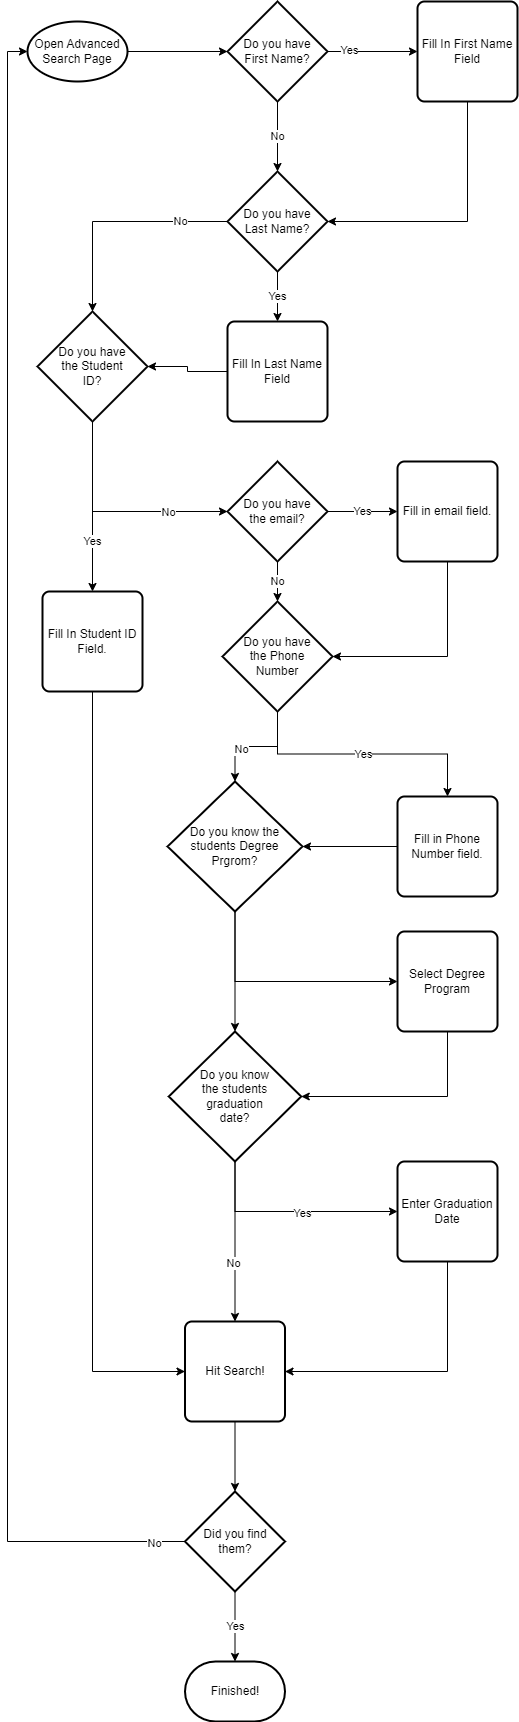

The diagram above was exported from draw.io. Its source (the exported page's mxGraphModel, read from the mxfile embedded in the PNG):
<mxGraphModel dx="1050" dy="541" grid="1" gridSize="10" guides="1" tooltips="1" connect="1" arrows="1" fold="1" page="1" pageScale="1" pageWidth="1800" pageHeight="1100" math="0" shadow="0">
  <root>
    <mxCell id="0" />
    <mxCell id="1" parent="0" />
    <mxCell id="i741PrHGnJmv_SQ6SOw4-5" style="edgeStyle=orthogonalEdgeStyle;rounded=0;orthogonalLoop=1;jettySize=auto;html=1;exitX=1;exitY=0.5;exitDx=0;exitDy=0;exitPerimeter=0;entryX=0;entryY=0.5;entryDx=0;entryDy=0;entryPerimeter=0;" edge="1" parent="1" source="i741PrHGnJmv_SQ6SOw4-1" target="i741PrHGnJmv_SQ6SOw4-6">
      <mxGeometry relative="1" as="geometry">
        <mxPoint x="200" y="40" as="targetPoint" />
      </mxGeometry>
    </mxCell>
    <mxCell id="i741PrHGnJmv_SQ6SOw4-1" value="Open Advanced&lt;br&gt;Search Page" style="strokeWidth=2;html=1;shape=mxgraph.flowchart.start_1;whiteSpace=wrap;" vertex="1" parent="1">
      <mxGeometry x="40" y="50" width="100" height="60" as="geometry" />
    </mxCell>
    <mxCell id="i741PrHGnJmv_SQ6SOw4-7" style="edgeStyle=orthogonalEdgeStyle;rounded=0;orthogonalLoop=1;jettySize=auto;html=1;exitX=1;exitY=0.5;exitDx=0;exitDy=0;exitPerimeter=0;entryX=0;entryY=0.5;entryDx=0;entryDy=0;" edge="1" parent="1" source="i741PrHGnJmv_SQ6SOw4-6" target="i741PrHGnJmv_SQ6SOw4-9">
      <mxGeometry relative="1" as="geometry">
        <mxPoint x="400" y="80" as="targetPoint" />
      </mxGeometry>
    </mxCell>
    <mxCell id="i741PrHGnJmv_SQ6SOw4-10" value="Yes" style="edgeLabel;html=1;align=center;verticalAlign=middle;resizable=0;points=[];" vertex="1" connectable="0" parent="i741PrHGnJmv_SQ6SOw4-7">
      <mxGeometry x="-0.5242" y="2" relative="1" as="geometry">
        <mxPoint as="offset" />
      </mxGeometry>
    </mxCell>
    <mxCell id="i741PrHGnJmv_SQ6SOw4-8" value="No" style="edgeStyle=orthogonalEdgeStyle;rounded=0;orthogonalLoop=1;jettySize=auto;html=1;exitX=0.5;exitY=1;exitDx=0;exitDy=0;exitPerimeter=0;entryX=0;entryY=0.5;entryDx=0;entryDy=0;entryPerimeter=0;" edge="1" parent="1" source="i741PrHGnJmv_SQ6SOw4-6" target="i741PrHGnJmv_SQ6SOw4-12">
      <mxGeometry relative="1" as="geometry">
        <mxPoint x="290" y="200" as="targetPoint" />
      </mxGeometry>
    </mxCell>
    <mxCell id="i741PrHGnJmv_SQ6SOw4-6" value="Do you have&lt;br&gt;First Name?" style="strokeWidth=2;html=1;shape=mxgraph.flowchart.decision;whiteSpace=wrap;" vertex="1" parent="1">
      <mxGeometry x="240" y="30" width="100" height="100" as="geometry" />
    </mxCell>
    <mxCell id="i741PrHGnJmv_SQ6SOw4-13" style="edgeStyle=orthogonalEdgeStyle;rounded=0;orthogonalLoop=1;jettySize=auto;html=1;exitX=0.5;exitY=1;exitDx=0;exitDy=0;entryX=0.5;entryY=0;entryDx=0;entryDy=0;entryPerimeter=0;" edge="1" parent="1" source="i741PrHGnJmv_SQ6SOw4-9" target="i741PrHGnJmv_SQ6SOw4-12">
      <mxGeometry relative="1" as="geometry" />
    </mxCell>
    <mxCell id="i741PrHGnJmv_SQ6SOw4-9" value="Fill In First Name Field" style="rounded=1;whiteSpace=wrap;html=1;absoluteArcSize=1;arcSize=14;strokeWidth=2;" vertex="1" parent="1">
      <mxGeometry x="430" y="30" width="100" height="100" as="geometry" />
    </mxCell>
    <mxCell id="i741PrHGnJmv_SQ6SOw4-15" value="Yes" style="edgeStyle=orthogonalEdgeStyle;rounded=0;orthogonalLoop=1;jettySize=auto;html=1;exitX=1;exitY=0.5;exitDx=0;exitDy=0;exitPerimeter=0;entryX=0.5;entryY=0;entryDx=0;entryDy=0;" edge="1" parent="1" source="i741PrHGnJmv_SQ6SOw4-12" target="i741PrHGnJmv_SQ6SOw4-14">
      <mxGeometry relative="1" as="geometry" />
    </mxCell>
    <mxCell id="i741PrHGnJmv_SQ6SOw4-18" style="edgeStyle=orthogonalEdgeStyle;rounded=0;orthogonalLoop=1;jettySize=auto;html=1;exitX=0.5;exitY=1;exitDx=0;exitDy=0;exitPerimeter=0;entryX=0;entryY=0.5;entryDx=0;entryDy=0;entryPerimeter=0;" edge="1" parent="1" source="i741PrHGnJmv_SQ6SOw4-12" target="i741PrHGnJmv_SQ6SOw4-17">
      <mxGeometry relative="1" as="geometry" />
    </mxCell>
    <mxCell id="i741PrHGnJmv_SQ6SOw4-19" value="No" style="edgeLabel;html=1;align=center;verticalAlign=middle;resizable=0;points=[];" vertex="1" connectable="0" parent="i741PrHGnJmv_SQ6SOw4-18">
      <mxGeometry x="-0.5751" y="-1" relative="1" as="geometry">
        <mxPoint as="offset" />
      </mxGeometry>
    </mxCell>
    <mxCell id="i741PrHGnJmv_SQ6SOw4-12" value="Do you have&lt;br&gt;Last Name?" style="strokeWidth=2;html=1;shape=mxgraph.flowchart.decision;whiteSpace=wrap;direction=south;" vertex="1" parent="1">
      <mxGeometry x="240" y="200" width="100" height="100" as="geometry" />
    </mxCell>
    <mxCell id="i741PrHGnJmv_SQ6SOw4-20" style="edgeStyle=orthogonalEdgeStyle;rounded=0;orthogonalLoop=1;jettySize=auto;html=1;exitX=0;exitY=0.5;exitDx=0;exitDy=0;entryX=0.5;entryY=0;entryDx=0;entryDy=0;entryPerimeter=0;" edge="1" parent="1" source="i741PrHGnJmv_SQ6SOw4-14" target="i741PrHGnJmv_SQ6SOw4-17">
      <mxGeometry relative="1" as="geometry" />
    </mxCell>
    <mxCell id="i741PrHGnJmv_SQ6SOw4-14" value="Fill In Last Name Field" style="rounded=1;whiteSpace=wrap;html=1;absoluteArcSize=1;arcSize=14;strokeWidth=2;" vertex="1" parent="1">
      <mxGeometry x="240" y="350" width="100" height="100" as="geometry" />
    </mxCell>
    <mxCell id="i741PrHGnJmv_SQ6SOw4-23" value="Yes" style="edgeStyle=orthogonalEdgeStyle;rounded=0;orthogonalLoop=1;jettySize=auto;html=1;exitX=1;exitY=0.5;exitDx=0;exitDy=0;exitPerimeter=0;entryX=0.5;entryY=0;entryDx=0;entryDy=0;" edge="1" parent="1" source="i741PrHGnJmv_SQ6SOw4-17" target="i741PrHGnJmv_SQ6SOw4-22">
      <mxGeometry x="0.4118" relative="1" as="geometry">
        <mxPoint as="offset" />
      </mxGeometry>
    </mxCell>
    <mxCell id="i741PrHGnJmv_SQ6SOw4-25" style="edgeStyle=orthogonalEdgeStyle;rounded=0;orthogonalLoop=1;jettySize=auto;html=1;exitX=1;exitY=0.5;exitDx=0;exitDy=0;exitPerimeter=0;entryX=0;entryY=0.5;entryDx=0;entryDy=0;entryPerimeter=0;" edge="1" parent="1" source="i741PrHGnJmv_SQ6SOw4-17" target="i741PrHGnJmv_SQ6SOw4-24">
      <mxGeometry relative="1" as="geometry" />
    </mxCell>
    <mxCell id="i741PrHGnJmv_SQ6SOw4-26" value="No" style="edgeLabel;html=1;align=center;verticalAlign=middle;resizable=0;points=[];" vertex="1" connectable="0" parent="i741PrHGnJmv_SQ6SOw4-25">
      <mxGeometry x="0.5751" relative="1" as="geometry">
        <mxPoint x="-12" as="offset" />
      </mxGeometry>
    </mxCell>
    <mxCell id="i741PrHGnJmv_SQ6SOw4-17" value="Do you have&lt;br&gt;the Student&lt;br&gt;ID?" style="strokeWidth=2;html=1;shape=mxgraph.flowchart.decision;whiteSpace=wrap;direction=south;" vertex="1" parent="1">
      <mxGeometry x="50" y="340" width="110" height="110" as="geometry" />
    </mxCell>
    <mxCell id="i741PrHGnJmv_SQ6SOw4-52" style="edgeStyle=orthogonalEdgeStyle;rounded=0;orthogonalLoop=1;jettySize=auto;html=1;exitX=0.5;exitY=1;exitDx=0;exitDy=0;entryX=0;entryY=0.5;entryDx=0;entryDy=0;" edge="1" parent="1" source="i741PrHGnJmv_SQ6SOw4-22" target="i741PrHGnJmv_SQ6SOw4-47">
      <mxGeometry relative="1" as="geometry" />
    </mxCell>
    <mxCell id="i741PrHGnJmv_SQ6SOw4-22" value="Fill In Student ID Field." style="rounded=1;whiteSpace=wrap;html=1;absoluteArcSize=1;arcSize=14;strokeWidth=2;" vertex="1" parent="1">
      <mxGeometry x="55" y="620" width="100" height="100" as="geometry" />
    </mxCell>
    <mxCell id="i741PrHGnJmv_SQ6SOw4-28" value="Yes" style="edgeStyle=orthogonalEdgeStyle;rounded=0;orthogonalLoop=1;jettySize=auto;html=1;exitX=1;exitY=0.5;exitDx=0;exitDy=0;exitPerimeter=0;entryX=0;entryY=0.5;entryDx=0;entryDy=0;" edge="1" parent="1" source="i741PrHGnJmv_SQ6SOw4-24" target="i741PrHGnJmv_SQ6SOw4-27">
      <mxGeometry relative="1" as="geometry" />
    </mxCell>
    <mxCell id="i741PrHGnJmv_SQ6SOw4-31" value="No" style="edgeStyle=orthogonalEdgeStyle;rounded=0;orthogonalLoop=1;jettySize=auto;html=1;exitX=0.5;exitY=1;exitDx=0;exitDy=0;exitPerimeter=0;entryX=0.5;entryY=0;entryDx=0;entryDy=0;entryPerimeter=0;" edge="1" parent="1" source="i741PrHGnJmv_SQ6SOw4-24" target="i741PrHGnJmv_SQ6SOw4-30">
      <mxGeometry relative="1" as="geometry" />
    </mxCell>
    <mxCell id="i741PrHGnJmv_SQ6SOw4-24" value="Do you have&lt;br&gt;the email?" style="strokeWidth=2;html=1;shape=mxgraph.flowchart.decision;whiteSpace=wrap;" vertex="1" parent="1">
      <mxGeometry x="240" y="490" width="100" height="100" as="geometry" />
    </mxCell>
    <mxCell id="i741PrHGnJmv_SQ6SOw4-32" style="edgeStyle=orthogonalEdgeStyle;rounded=0;orthogonalLoop=1;jettySize=auto;html=1;exitX=0.5;exitY=1;exitDx=0;exitDy=0;entryX=1;entryY=0.5;entryDx=0;entryDy=0;entryPerimeter=0;" edge="1" parent="1" source="i741PrHGnJmv_SQ6SOw4-27" target="i741PrHGnJmv_SQ6SOw4-30">
      <mxGeometry relative="1" as="geometry" />
    </mxCell>
    <mxCell id="i741PrHGnJmv_SQ6SOw4-27" value="Fill in email field." style="rounded=1;whiteSpace=wrap;html=1;absoluteArcSize=1;arcSize=14;strokeWidth=2;" vertex="1" parent="1">
      <mxGeometry x="410" y="490" width="100" height="100" as="geometry" />
    </mxCell>
    <mxCell id="i741PrHGnJmv_SQ6SOw4-36" style="edgeStyle=orthogonalEdgeStyle;rounded=0;orthogonalLoop=1;jettySize=auto;html=1;exitX=0.5;exitY=1;exitDx=0;exitDy=0;exitPerimeter=0;entryX=0.5;entryY=0;entryDx=0;entryDy=0;entryPerimeter=0;" edge="1" parent="1" source="i741PrHGnJmv_SQ6SOw4-30" target="i741PrHGnJmv_SQ6SOw4-35">
      <mxGeometry relative="1" as="geometry" />
    </mxCell>
    <mxCell id="i741PrHGnJmv_SQ6SOw4-38" value="No" style="edgeLabel;html=1;align=center;verticalAlign=middle;resizable=0;points=[];" vertex="1" connectable="0" parent="i741PrHGnJmv_SQ6SOw4-36">
      <mxGeometry x="0.2764" y="2" relative="1" as="geometry">
        <mxPoint as="offset" />
      </mxGeometry>
    </mxCell>
    <mxCell id="i741PrHGnJmv_SQ6SOw4-37" value="Yes" style="edgeStyle=orthogonalEdgeStyle;rounded=0;orthogonalLoop=1;jettySize=auto;html=1;exitX=0.5;exitY=1;exitDx=0;exitDy=0;exitPerimeter=0;entryX=0.5;entryY=0;entryDx=0;entryDy=0;" edge="1" parent="1" source="i741PrHGnJmv_SQ6SOw4-30" target="i741PrHGnJmv_SQ6SOw4-34">
      <mxGeometry relative="1" as="geometry" />
    </mxCell>
    <mxCell id="i741PrHGnJmv_SQ6SOw4-30" value="Do you have&lt;br&gt;the Phone&lt;br&gt;Number" style="strokeWidth=2;html=1;shape=mxgraph.flowchart.decision;whiteSpace=wrap;" vertex="1" parent="1">
      <mxGeometry x="235" y="630" width="110" height="110" as="geometry" />
    </mxCell>
    <mxCell id="i741PrHGnJmv_SQ6SOw4-39" style="edgeStyle=orthogonalEdgeStyle;rounded=0;orthogonalLoop=1;jettySize=auto;html=1;exitX=0;exitY=0.5;exitDx=0;exitDy=0;entryX=1;entryY=0.5;entryDx=0;entryDy=0;entryPerimeter=0;" edge="1" parent="1" source="i741PrHGnJmv_SQ6SOw4-34" target="i741PrHGnJmv_SQ6SOw4-35">
      <mxGeometry relative="1" as="geometry" />
    </mxCell>
    <mxCell id="i741PrHGnJmv_SQ6SOw4-34" value="Fill in Phone Number field." style="rounded=1;whiteSpace=wrap;html=1;absoluteArcSize=1;arcSize=14;strokeWidth=2;" vertex="1" parent="1">
      <mxGeometry x="410" y="825" width="100" height="100" as="geometry" />
    </mxCell>
    <mxCell id="i741PrHGnJmv_SQ6SOw4-41" style="edgeStyle=orthogonalEdgeStyle;rounded=0;orthogonalLoop=1;jettySize=auto;html=1;exitX=0.5;exitY=1;exitDx=0;exitDy=0;exitPerimeter=0;entryX=0;entryY=0.5;entryDx=0;entryDy=0;" edge="1" parent="1" source="i741PrHGnJmv_SQ6SOw4-35" target="i741PrHGnJmv_SQ6SOw4-40">
      <mxGeometry relative="1" as="geometry" />
    </mxCell>
    <mxCell id="i741PrHGnJmv_SQ6SOw4-43" style="edgeStyle=orthogonalEdgeStyle;rounded=0;orthogonalLoop=1;jettySize=auto;html=1;exitX=0.5;exitY=1;exitDx=0;exitDy=0;exitPerimeter=0;entryX=0.5;entryY=0;entryDx=0;entryDy=0;entryPerimeter=0;" edge="1" parent="1" source="i741PrHGnJmv_SQ6SOw4-35" target="i741PrHGnJmv_SQ6SOw4-42">
      <mxGeometry relative="1" as="geometry" />
    </mxCell>
    <mxCell id="i741PrHGnJmv_SQ6SOw4-35" value="Do you know the students Degree Prgrom?" style="strokeWidth=2;html=1;shape=mxgraph.flowchart.decision;whiteSpace=wrap;" vertex="1" parent="1">
      <mxGeometry x="180" y="810" width="135" height="130" as="geometry" />
    </mxCell>
    <mxCell id="i741PrHGnJmv_SQ6SOw4-44" style="edgeStyle=orthogonalEdgeStyle;rounded=0;orthogonalLoop=1;jettySize=auto;html=1;exitX=0.5;exitY=1;exitDx=0;exitDy=0;entryX=1;entryY=0.5;entryDx=0;entryDy=0;entryPerimeter=0;" edge="1" parent="1" source="i741PrHGnJmv_SQ6SOw4-40" target="i741PrHGnJmv_SQ6SOw4-42">
      <mxGeometry relative="1" as="geometry" />
    </mxCell>
    <mxCell id="i741PrHGnJmv_SQ6SOw4-40" value="Select Degree Program" style="rounded=1;whiteSpace=wrap;html=1;absoluteArcSize=1;arcSize=14;strokeWidth=2;" vertex="1" parent="1">
      <mxGeometry x="410" y="960" width="100" height="100" as="geometry" />
    </mxCell>
    <mxCell id="i741PrHGnJmv_SQ6SOw4-46" style="edgeStyle=orthogonalEdgeStyle;rounded=0;orthogonalLoop=1;jettySize=auto;html=1;exitX=0.5;exitY=1;exitDx=0;exitDy=0;exitPerimeter=0;entryX=0;entryY=0.5;entryDx=0;entryDy=0;" edge="1" parent="1" source="i741PrHGnJmv_SQ6SOw4-42" target="i741PrHGnJmv_SQ6SOw4-45">
      <mxGeometry relative="1" as="geometry" />
    </mxCell>
    <mxCell id="i741PrHGnJmv_SQ6SOw4-51" value="Yes" style="edgeLabel;html=1;align=center;verticalAlign=middle;resizable=0;points=[];" vertex="1" connectable="0" parent="i741PrHGnJmv_SQ6SOw4-46">
      <mxGeometry x="0.0984" y="-1" relative="1" as="geometry">
        <mxPoint as="offset" />
      </mxGeometry>
    </mxCell>
    <mxCell id="i741PrHGnJmv_SQ6SOw4-48" style="edgeStyle=orthogonalEdgeStyle;rounded=0;orthogonalLoop=1;jettySize=auto;html=1;exitX=0.5;exitY=1;exitDx=0;exitDy=0;exitPerimeter=0;entryX=0.5;entryY=0;entryDx=0;entryDy=0;" edge="1" parent="1" source="i741PrHGnJmv_SQ6SOw4-42" target="i741PrHGnJmv_SQ6SOw4-47">
      <mxGeometry relative="1" as="geometry" />
    </mxCell>
    <mxCell id="i741PrHGnJmv_SQ6SOw4-50" value="No" style="edgeLabel;html=1;align=center;verticalAlign=middle;resizable=0;points=[];" vertex="1" connectable="0" parent="i741PrHGnJmv_SQ6SOw4-48">
      <mxGeometry x="0.2575" y="-2" relative="1" as="geometry">
        <mxPoint as="offset" />
      </mxGeometry>
    </mxCell>
    <mxCell id="i741PrHGnJmv_SQ6SOw4-42" value="Do you know&lt;br&gt;the students&lt;br&gt;graduation&lt;br&gt;date?" style="strokeWidth=2;html=1;shape=mxgraph.flowchart.decision;whiteSpace=wrap;" vertex="1" parent="1">
      <mxGeometry x="181.25" y="1060" width="132.5" height="130" as="geometry" />
    </mxCell>
    <mxCell id="i741PrHGnJmv_SQ6SOw4-49" style="edgeStyle=orthogonalEdgeStyle;rounded=0;orthogonalLoop=1;jettySize=auto;html=1;exitX=0.5;exitY=1;exitDx=0;exitDy=0;entryX=1;entryY=0.5;entryDx=0;entryDy=0;" edge="1" parent="1" source="i741PrHGnJmv_SQ6SOw4-45" target="i741PrHGnJmv_SQ6SOw4-47">
      <mxGeometry relative="1" as="geometry" />
    </mxCell>
    <mxCell id="i741PrHGnJmv_SQ6SOw4-45" value="Enter Graduation Date" style="rounded=1;whiteSpace=wrap;html=1;absoluteArcSize=1;arcSize=14;strokeWidth=2;" vertex="1" parent="1">
      <mxGeometry x="410" y="1190" width="100" height="100" as="geometry" />
    </mxCell>
    <mxCell id="i741PrHGnJmv_SQ6SOw4-54" style="edgeStyle=orthogonalEdgeStyle;rounded=0;orthogonalLoop=1;jettySize=auto;html=1;exitX=0.5;exitY=1;exitDx=0;exitDy=0;entryX=0.5;entryY=0;entryDx=0;entryDy=0;entryPerimeter=0;" edge="1" parent="1" source="i741PrHGnJmv_SQ6SOw4-47" target="i741PrHGnJmv_SQ6SOw4-53">
      <mxGeometry relative="1" as="geometry" />
    </mxCell>
    <mxCell id="i741PrHGnJmv_SQ6SOw4-47" value="Hit Search!" style="rounded=1;whiteSpace=wrap;html=1;absoluteArcSize=1;arcSize=14;strokeWidth=2;" vertex="1" parent="1">
      <mxGeometry x="197.5" y="1350" width="100" height="100" as="geometry" />
    </mxCell>
    <mxCell id="i741PrHGnJmv_SQ6SOw4-56" value="Yes" style="edgeStyle=orthogonalEdgeStyle;rounded=0;orthogonalLoop=1;jettySize=auto;html=1;exitX=0.5;exitY=1;exitDx=0;exitDy=0;exitPerimeter=0;entryX=0.5;entryY=0;entryDx=0;entryDy=0;entryPerimeter=0;" edge="1" parent="1" source="i741PrHGnJmv_SQ6SOw4-53" target="i741PrHGnJmv_SQ6SOw4-55">
      <mxGeometry relative="1" as="geometry" />
    </mxCell>
    <mxCell id="i741PrHGnJmv_SQ6SOw4-57" style="edgeStyle=orthogonalEdgeStyle;rounded=0;orthogonalLoop=1;jettySize=auto;html=1;exitX=0;exitY=0.5;exitDx=0;exitDy=0;exitPerimeter=0;entryX=0;entryY=0.5;entryDx=0;entryDy=0;entryPerimeter=0;" edge="1" parent="1" source="i741PrHGnJmv_SQ6SOw4-53" target="i741PrHGnJmv_SQ6SOw4-1">
      <mxGeometry relative="1" as="geometry" />
    </mxCell>
    <mxCell id="i741PrHGnJmv_SQ6SOw4-58" value="No" style="edgeLabel;html=1;align=center;verticalAlign=middle;resizable=0;points=[];" vertex="1" connectable="0" parent="i741PrHGnJmv_SQ6SOw4-57">
      <mxGeometry x="-0.9629" y="1" relative="1" as="geometry">
        <mxPoint as="offset" />
      </mxGeometry>
    </mxCell>
    <mxCell id="i741PrHGnJmv_SQ6SOw4-53" value="Did you find them?" style="strokeWidth=2;html=1;shape=mxgraph.flowchart.decision;whiteSpace=wrap;" vertex="1" parent="1">
      <mxGeometry x="197.5" y="1520" width="100" height="100" as="geometry" />
    </mxCell>
    <mxCell id="i741PrHGnJmv_SQ6SOw4-55" value="Finished!" style="strokeWidth=2;html=1;shape=mxgraph.flowchart.terminator;whiteSpace=wrap;" vertex="1" parent="1">
      <mxGeometry x="197.5" y="1690" width="100" height="60" as="geometry" />
    </mxCell>
  </root>
</mxGraphModel>